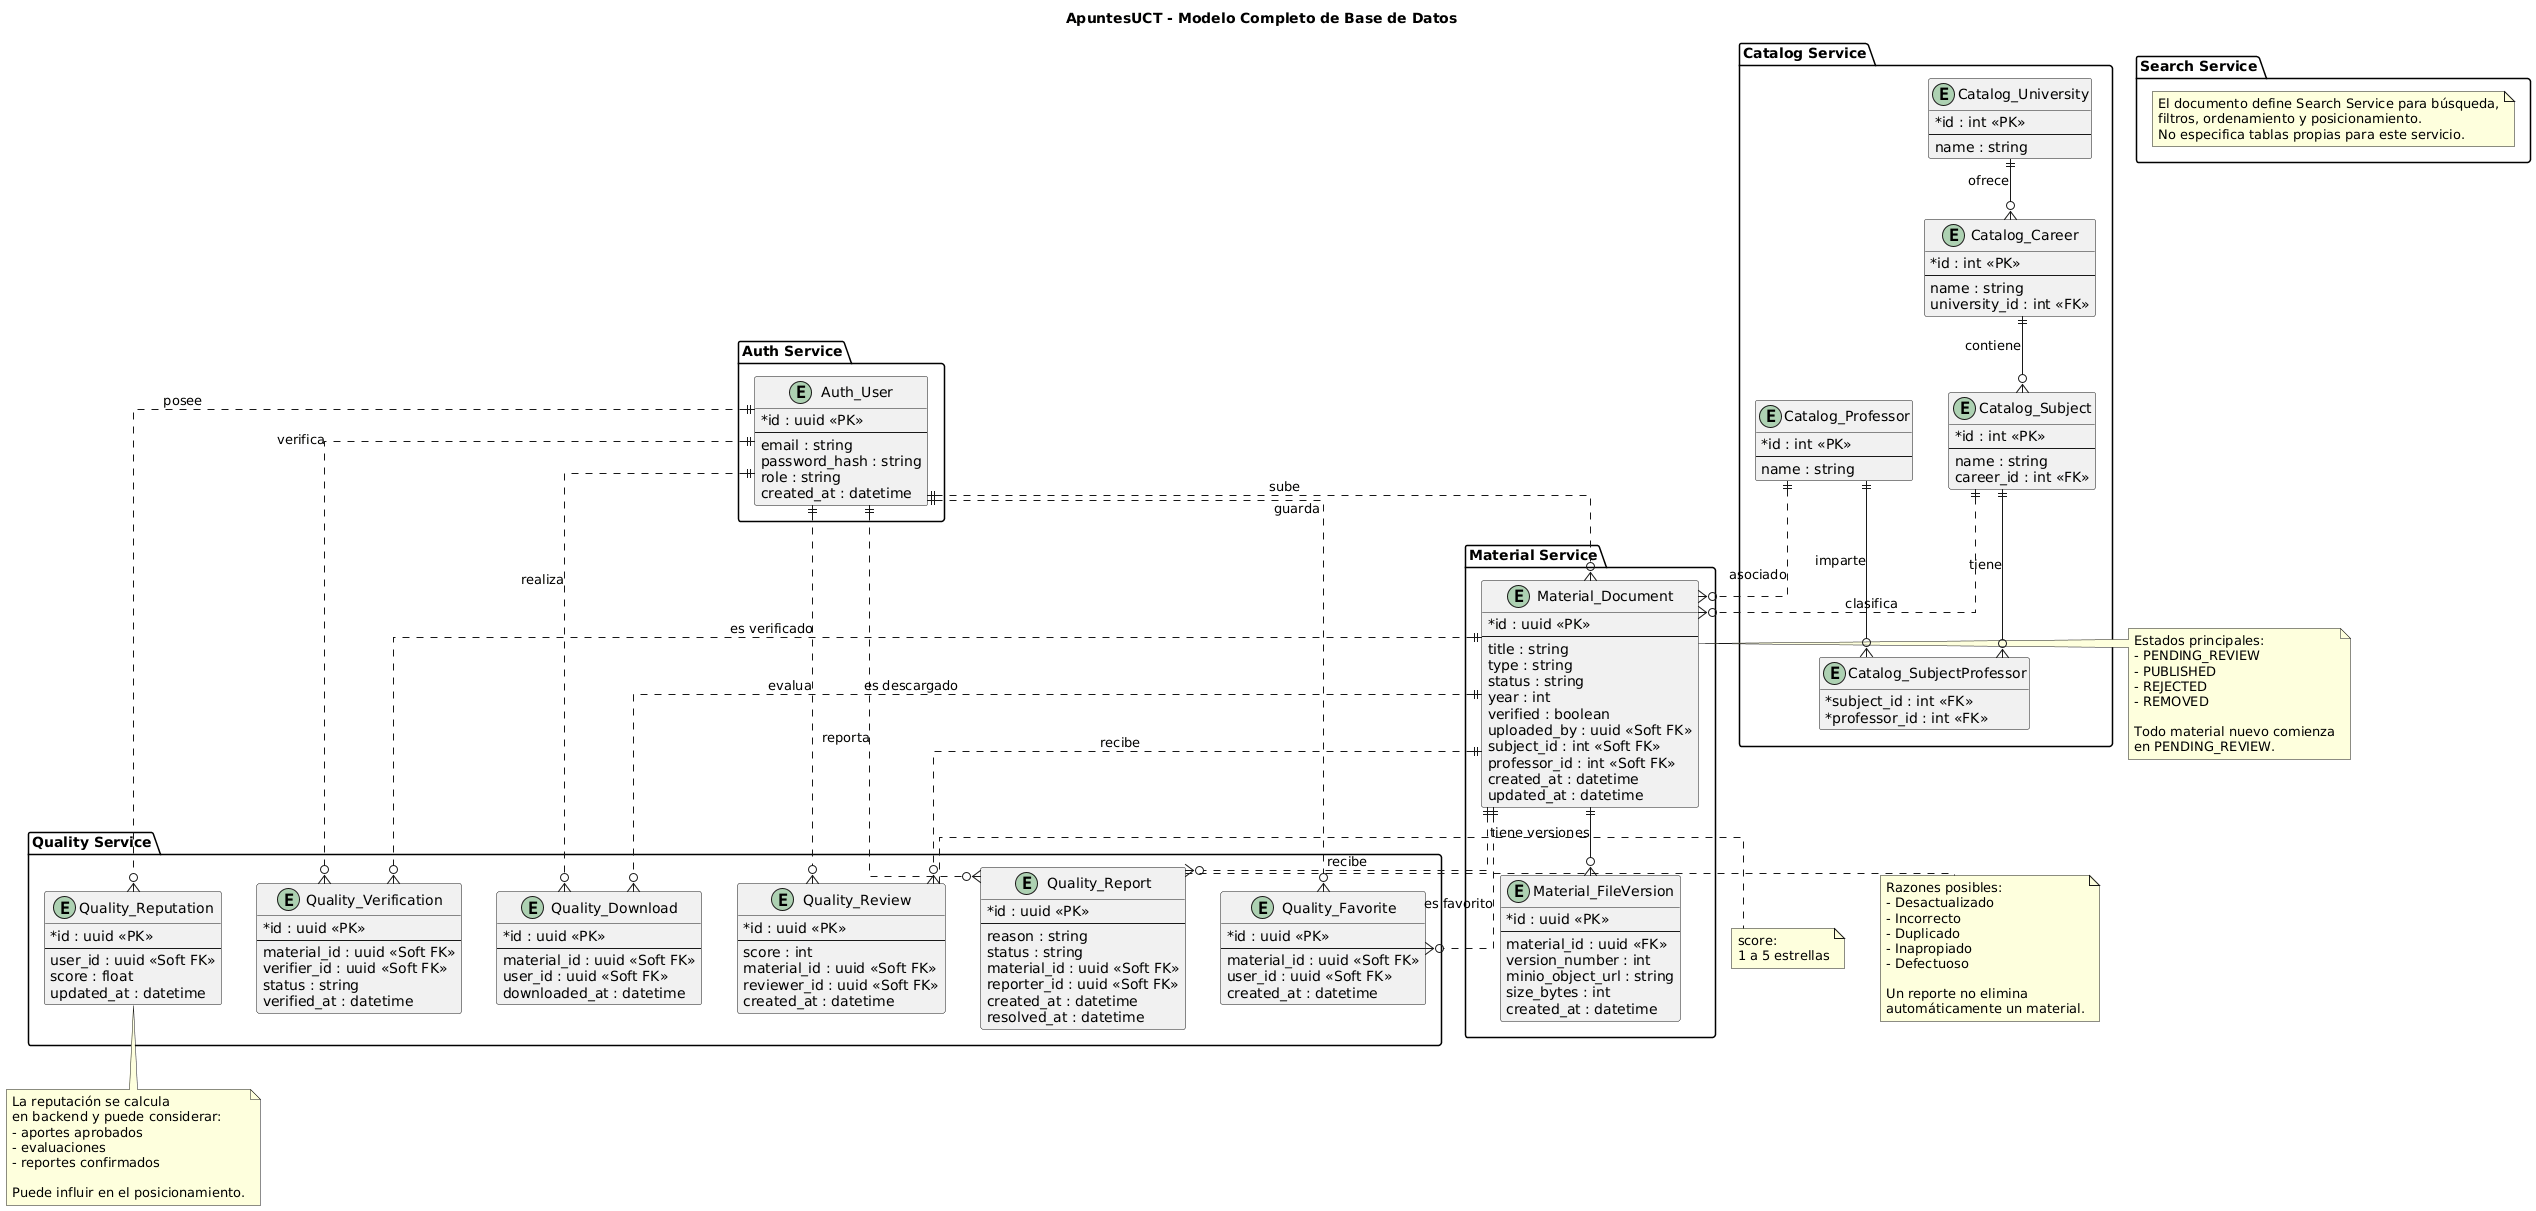

The diagram above was rendered by PlantUML. Its source (embedded in the PNG):
@startuml
hide methods
hide stereotypes
skinparam linetype ortho
skinparam classAttributeIconSize 0

title ApuntesUCT - Modelo Completo de Base de Datos

' =========================================================
' AUTH SERVICE
' =========================================================

package "Auth Service" {

    entity "Auth_User" as Auth_User {
        * id : uuid <<PK>>
        --
        email : string
        password_hash : string
        role : string
        created_at : datetime
    }
}


' =========================================================
' CATALOG SERVICE
' =========================================================

package "Catalog Service" {

    entity "Catalog_University" as University {
        * id : int <<PK>>
        --
        name : string
    }

    entity "Catalog_Career" as Career {
        * id : int <<PK>>
        --
        name : string
        university_id : int <<FK>>
    }

    entity "Catalog_Subject" as Subject {
        * id : int <<PK>>
        --
        name : string
        career_id : int <<FK>>
    }

    entity "Catalog_Professor" as Professor {
        * id : int <<PK>>
        --
        name : string
    }

    entity "Catalog_SubjectProfessor" as SubjectProfessor {
        * subject_id : int <<FK>>
        * professor_id : int <<FK>>
    }

    University ||--o{ Career : ofrece
    Career ||--o{ Subject : contiene

    Subject ||--o{ SubjectProfessor : tiene
    Professor ||--o{ SubjectProfessor : imparte
}


' =========================================================
' MATERIAL SERVICE
' =========================================================

package "Material Service" {

    entity "Material_Document" as Document {
        * id : uuid <<PK>>
        --
        title : string
        type : string
        status : string
        year : int
        verified : boolean
        uploaded_by : uuid <<Soft FK>>
        subject_id : int <<Soft FK>>
        professor_id : int <<Soft FK>>
        created_at : datetime
        updated_at : datetime
    }

    entity "Material_FileVersion" as FileVersion {
        * id : uuid <<PK>>
        --
        material_id : uuid <<FK>>
        version_number : int
        minio_object_url : string
        size_bytes : int
        created_at : datetime
    }

    Document ||--o{ FileVersion : tiene versiones
}


' =========================================================
' QUALITY SERVICE
' =========================================================

package "Quality Service" {

    entity "Quality_Review" as Review {
        * id : uuid <<PK>>
        --
        score : int
        material_id : uuid <<Soft FK>>
        reviewer_id : uuid <<Soft FK>>
        created_at : datetime
    }

    entity "Quality_Report" as Report {
        * id : uuid <<PK>>
        --
        reason : string
        status : string
        material_id : uuid <<Soft FK>>
        reporter_id : uuid <<Soft FK>>
        created_at : datetime
        resolved_at : datetime
    }

    entity "Quality_Favorite" as Favorite {
        * id : uuid <<PK>>
        --
        material_id : uuid <<Soft FK>>
        user_id : uuid <<Soft FK>>
        created_at : datetime
    }

    entity "Quality_Reputation" as Reputation {
        * id : uuid <<PK>>
        --
        user_id : uuid <<Soft FK>>
        score : float
        updated_at : datetime
    }

    entity "Quality_Verification" as Verification {
        * id : uuid <<PK>>
        --
        material_id : uuid <<Soft FK>>
        verifier_id : uuid <<Soft FK>>
        status : string
        verified_at : datetime
    }

    entity "Quality_Download" as Download {
        * id : uuid <<PK>>
        --
        material_id : uuid <<Soft FK>>
        user_id : uuid <<Soft FK>>
        downloaded_at : datetime
    }
}


' =========================================================
' RELACIONES ENTRE MICROSERVICIOS
' =========================================================

' Auth -> Material
Auth_User ||..o{ Document : sube

' Catalog -> Material
Subject ||..o{ Document : clasifica
Professor ||..o{ Document : asociado

' Auth -> Quality
Auth_User ||..o{ Review : evalua
Auth_User ||..o{ Report : reporta
Auth_User ||..o{ Favorite : guarda
Auth_User ||..o{ Reputation : posee
Auth_User ||..o{ Verification : verifica
Auth_User ||..o{ Download : realiza

' Material -> Quality
Document ||..o{ Review : recibe
Document ||..o{ Report : recibe
Document ||..o{ Favorite : es favorito
Document ||..o{ Verification : es verificado
Document ||..o{ Download : es descargado


' =========================================================
' SEARCH SERVICE
' =========================================================

package "Search Service" {

    note "El documento define Search Service para búsqueda,\nfiltros, ordenamiento y posicionamiento.\nNo especifica tablas propias para este servicio." as SearchNote
}


' =========================================================
' REGLAS / ESTADOS
' =========================================================

note right of Document
Estados principales:
- PENDING_REVIEW
- PUBLISHED
- REJECTED
- REMOVED

Todo material nuevo comienza
en PENDING_REVIEW.
end note

note right of Review
score:
1 a 5 estrellas
end note

note right of Report
Razones posibles:
- Desactualizado
- Incorrecto
- Duplicado
- Inapropiado
- Defectuoso

Un reporte no elimina
automáticamente un material.
end note

note bottom of Reputation
La reputación se calcula
en backend y puede considerar:
- aportes aprobados
- evaluaciones
- reportes confirmados

Puede influir en el posicionamiento.
end note
@enduml